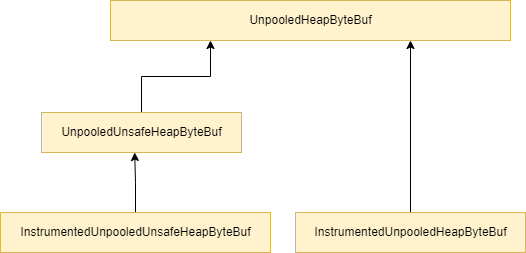

The diagram above was exported from draw.io. Its source (the exported page's mxGraphModel, read from the mxfile embedded in the PNG):
<mxGraphModel dx="780" dy="593" grid="1" gridSize="10" guides="1" tooltips="1" connect="1" arrows="1" fold="1" page="1" pageScale="1" pageWidth="827" pageHeight="1169" math="0" shadow="0">
  <root>
    <mxCell id="cfl0f4YCQFSPfqJfKks1-0" />
    <mxCell id="cfl0f4YCQFSPfqJfKks1-1" parent="cfl0f4YCQFSPfqJfKks1-0" />
    <mxCell id="cfl0f4YCQFSPfqJfKks1-2" value="UnpooledHeapByteBuf" style="html=1;fillColor=#fff2cc;strokeColor=#d6b656;" vertex="1" parent="cfl0f4YCQFSPfqJfKks1-1">
      <mxGeometry x="160" y="110" width="400" height="40" as="geometry" />
    </mxCell>
    <mxCell id="cfl0f4YCQFSPfqJfKks1-7" style="edgeStyle=orthogonalEdgeStyle;rounded=0;orthogonalLoop=1;jettySize=auto;html=1;exitX=0.5;exitY=0;exitDx=0;exitDy=0;entryX=0.466;entryY=1;entryDx=0;entryDy=0;entryPerimeter=0;" edge="1" parent="cfl0f4YCQFSPfqJfKks1-1" source="cfl0f4YCQFSPfqJfKks1-4" target="cfl0f4YCQFSPfqJfKks1-6">
      <mxGeometry relative="1" as="geometry" />
    </mxCell>
    <mxCell id="cfl0f4YCQFSPfqJfKks1-4" value="InstrumentedUnpooledUnsafeHeapByteBuf" style="html=1;fillColor=#fff2cc;strokeColor=#d6b656;" vertex="1" parent="cfl0f4YCQFSPfqJfKks1-1">
      <mxGeometry x="50" y="322" width="270" height="40" as="geometry" />
    </mxCell>
    <mxCell id="cfl0f4YCQFSPfqJfKks1-9" style="edgeStyle=orthogonalEdgeStyle;rounded=0;orthogonalLoop=1;jettySize=auto;html=1;exitX=0.5;exitY=0;exitDx=0;exitDy=0;entryX=0.75;entryY=1;entryDx=0;entryDy=0;" edge="1" parent="cfl0f4YCQFSPfqJfKks1-1" source="cfl0f4YCQFSPfqJfKks1-5" target="cfl0f4YCQFSPfqJfKks1-2">
      <mxGeometry relative="1" as="geometry" />
    </mxCell>
    <mxCell id="cfl0f4YCQFSPfqJfKks1-5" value="InstrumentedUnpooledHeapByteBuf" style="html=1;fillColor=#fff2cc;strokeColor=#d6b656;" vertex="1" parent="cfl0f4YCQFSPfqJfKks1-1">
      <mxGeometry x="345" y="322" width="230" height="40" as="geometry" />
    </mxCell>
    <mxCell id="cfl0f4YCQFSPfqJfKks1-8" style="edgeStyle=orthogonalEdgeStyle;rounded=0;orthogonalLoop=1;jettySize=auto;html=1;exitX=0.5;exitY=0;exitDx=0;exitDy=0;entryX=0.25;entryY=1;entryDx=0;entryDy=0;" edge="1" parent="cfl0f4YCQFSPfqJfKks1-1" source="cfl0f4YCQFSPfqJfKks1-6" target="cfl0f4YCQFSPfqJfKks1-2">
      <mxGeometry relative="1" as="geometry" />
    </mxCell>
    <mxCell id="cfl0f4YCQFSPfqJfKks1-6" value="UnpooledUnsafeHeapByteBuf" style="html=1;fillColor=#fff2cc;strokeColor=#d6b656;" vertex="1" parent="cfl0f4YCQFSPfqJfKks1-1">
      <mxGeometry x="91" y="222" width="200" height="40" as="geometry" />
    </mxCell>
  </root>
</mxGraphModel>